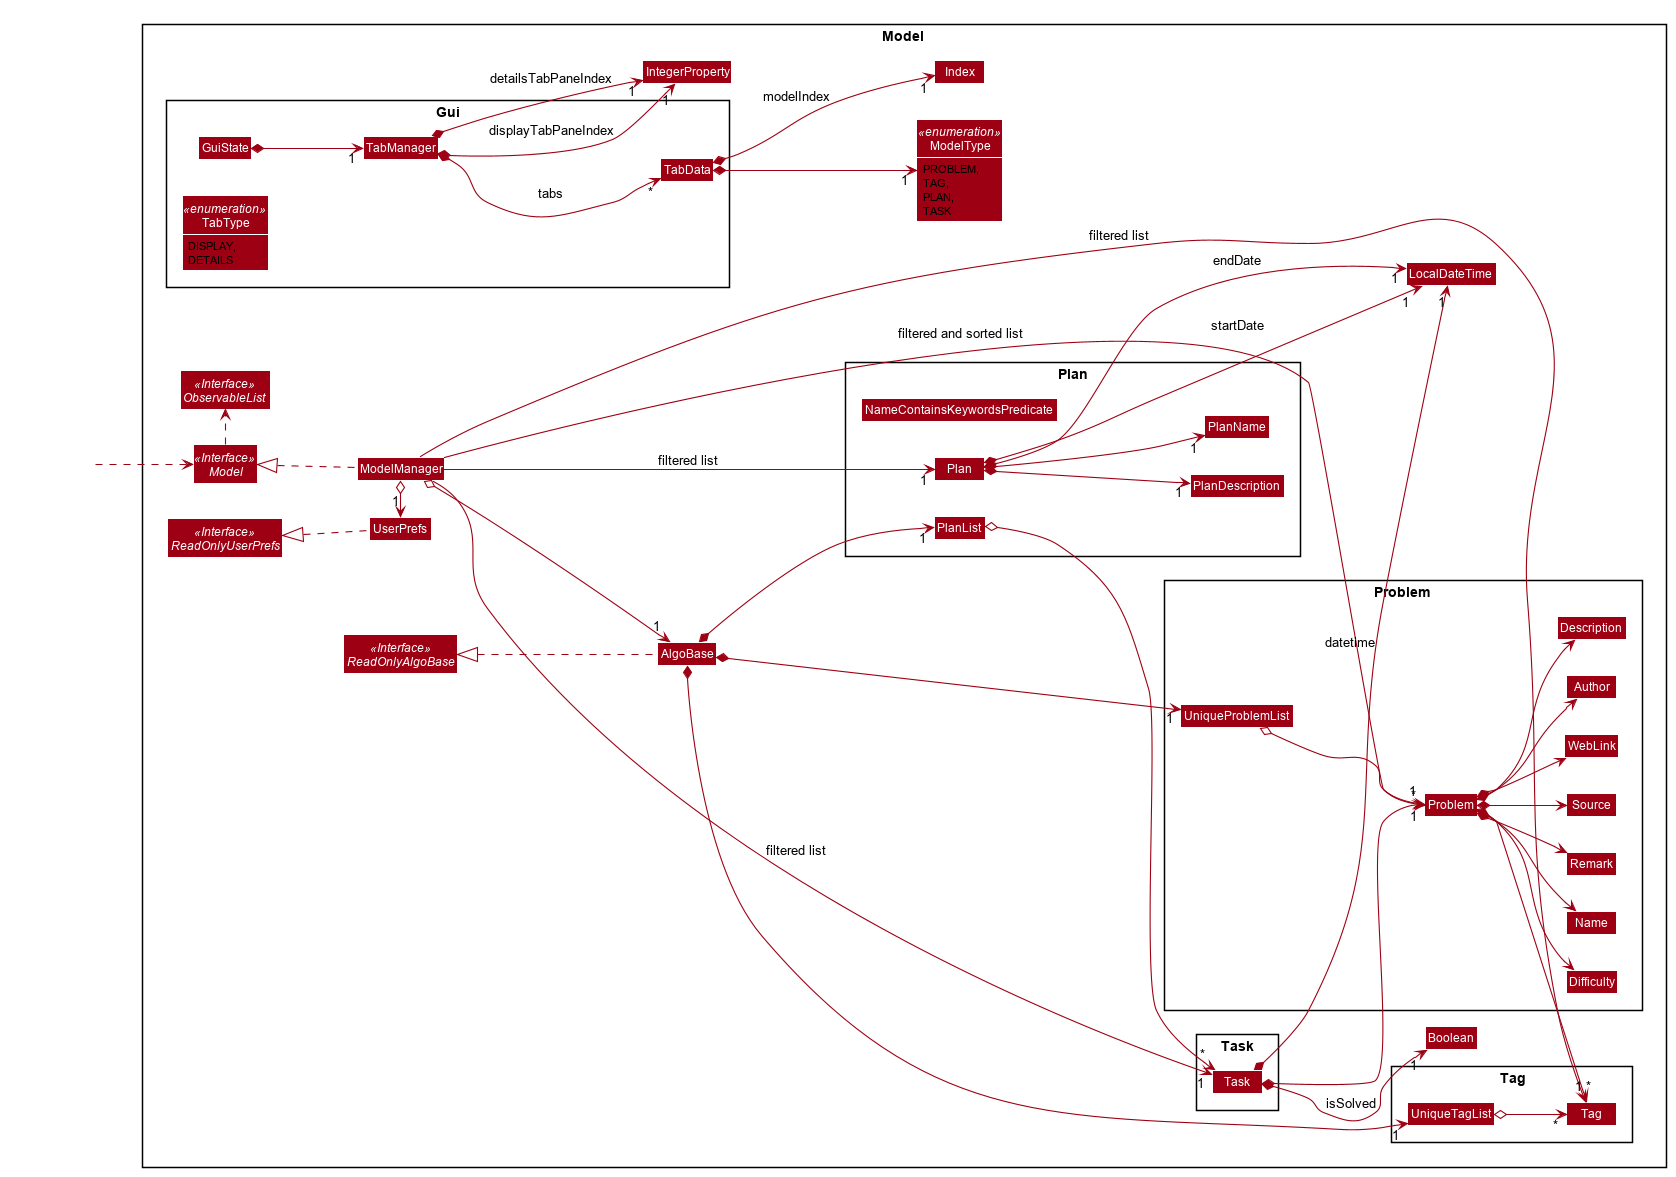

The diagram above was rendered by PlantUML. Its source (embedded in the PNG):
@startuml








skinparam BackgroundColor #FFFFFFF

skinparam Shadowing false

skinparam Class {
    FontColor #FFFFFF
    BorderThickness 1
    BorderColor #FFFFFF
    StereotypeFontColor #FFFFFF
    FontName Arial
}

skinparam Actor {
    BorderColor #000000
    Color #000000
    FontName Arial
}

skinparam Sequence {
    MessageAlign center
    BoxFontSize 15
    BoxPadding 0
    BoxFontColor #FFFFFF
    FontName Arial
}

skinparam Participant {
    FontColor #FFFFFFF
    Padding 20
}

skinparam MinClassWidth 50
skinparam ParticipantPadding 10
skinparam Shadowing false
skinparam DefaultTextAlignment center
skinparam packageStyle Rectangle

hide footbox
hide members
hide circle
left to right direction
skinparam arrowThickness 1.1
skinparam arrowColor #9D0012
skinparam classBackgroundColor #9D0012

show <<enumeration>> fields

Package Model <<Rectangle>> {

    Interface ReadOnlyAlgoBase <<Interface>>
    Interface ReadOnlyUserPrefs <<Interface>>
    Interface Model <<Interface>>
    Interface ObservableList <<Interface>>
    Class LocalDateTime
    Class Index
    Class IntegerProperty
    Class AlgoBase
    Class ModelManager
    Class UserPrefs
    Class Boolean
    enum ModelType <<enumeration>> {
        PROBLEM,
        TAG,
        PLAN,
        TASK
    }

    Package Gui {
        Class GuiState
        Class TabData
        Class TabManager
        enum TabType <<enumeration>> {
            DISPLAY,
            DETAILS
        }
    }

    Package Plan {
        Class NameContainsKeywordsPredicate
        Class Plan
        Class PlanDescription
        Class PlanList
        Class PlanName
    }

    Package Problem {
        Class Author
        Class Description
        Class Difficulty
        Class Name
        Class Problem
        Class Remark
        Class Source
        Class UniqueProblemList
        Class WebLink
    }

    Package Tag {
        Class Tag
        Class UniqueTagList
    }

    Package Task {
        Class Task
    }

}

Class HiddenOutside #FFFFFF
HiddenOutside ..> Model

AlgoBase .up.|> ReadOnlyAlgoBase

ModelManager .up.|> Model
Model .right.> ObservableList
ModelManager o--> "1" AlgoBase
ModelManager o-left-> "1" UserPrefs
ModelManager -->"1" Problem : filtered and sorted list
ModelManager -->"1" Tag: filtered list
ModelManager -->"1" Plan: filtered list
ModelManager -->"1" Task: filtered list
UserPrefs .up.|> ReadOnlyUserPrefs

AlgoBase *--> "1" UniqueProblemList
AlgoBase *--> "1" UniqueTagList
AlgoBase *--> "1" PlanList

UniqueProblemList o--> "*" Problem
Problem *--> Author
Problem *--> Description
Problem *--> Difficulty
Problem *--> Name
Problem *--> Remark
Problem *--> Source
Problem *--> WebLink
Problem *--> "*" Tag

UniqueTagList o--> "*" Tag

Plan *--> "1" PlanName
Plan *--> "1" PlanDescription
Plan *--> "1" LocalDateTime : startDate
Plan *--> "1" LocalDateTime : endDate
PlanList o--> "*" Task

Task *--> "1" Problem
Task *--> "1" Boolean : isSolved
Task *--> "1" LocalDateTime : datetime

GuiState *--> "1" TabManager
TabData *--> "1" ModelType
TabData *--> "1" Index : modelIndex
TabManager *--> "1" IntegerProperty : displayTabPaneIndex
TabManager *--> "1" IntegerProperty : detailsTabPaneIndex
TabManager *--> "*" TabData : tabs


@enduml